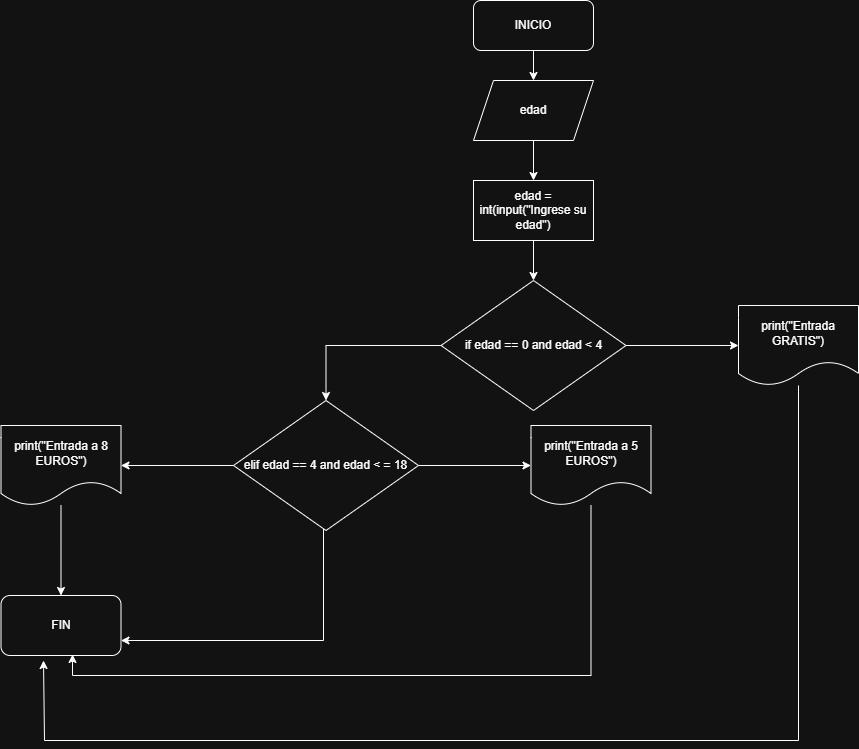

The diagram above was exported from draw.io. Its source (the exported page's mxGraphModel, read from the mxfile embedded in the PNG):
<mxGraphModel dx="1699" dy="473" grid="1" gridSize="10" guides="1" tooltips="1" connect="1" arrows="1" fold="1" page="1" pageScale="1" pageWidth="827" pageHeight="1169" math="0" shadow="0">
  <root>
    <mxCell id="0" />
    <mxCell id="1" parent="0" />
    <mxCell id="8BnCnD7-vFSUoIaSACkW-3" style="edgeStyle=orthogonalEdgeStyle;rounded=0;orthogonalLoop=1;jettySize=auto;html=1;" edge="1" parent="1" source="8BnCnD7-vFSUoIaSACkW-1" target="8BnCnD7-vFSUoIaSACkW-2">
      <mxGeometry relative="1" as="geometry" />
    </mxCell>
    <mxCell id="8BnCnD7-vFSUoIaSACkW-1" value="INICIO" style="rounded=1;whiteSpace=wrap;html=1;" vertex="1" parent="1">
      <mxGeometry x="350" y="220" width="120" height="50" as="geometry" />
    </mxCell>
    <mxCell id="8BnCnD7-vFSUoIaSACkW-5" value="" style="edgeStyle=orthogonalEdgeStyle;rounded=0;orthogonalLoop=1;jettySize=auto;html=1;" edge="1" parent="1" source="8BnCnD7-vFSUoIaSACkW-2" target="8BnCnD7-vFSUoIaSACkW-4">
      <mxGeometry relative="1" as="geometry" />
    </mxCell>
    <mxCell id="8BnCnD7-vFSUoIaSACkW-2" value="edad" style="shape=parallelogram;perimeter=parallelogramPerimeter;whiteSpace=wrap;html=1;fixedSize=1;" vertex="1" parent="1">
      <mxGeometry x="350" y="300" width="120" height="60" as="geometry" />
    </mxCell>
    <mxCell id="8BnCnD7-vFSUoIaSACkW-8" value="" style="edgeStyle=orthogonalEdgeStyle;rounded=0;orthogonalLoop=1;jettySize=auto;html=1;" edge="1" parent="1" source="8BnCnD7-vFSUoIaSACkW-4" target="8BnCnD7-vFSUoIaSACkW-7">
      <mxGeometry relative="1" as="geometry" />
    </mxCell>
    <mxCell id="8BnCnD7-vFSUoIaSACkW-4" value="edad = int(input(&quot;Ingrese su edad&quot;)" style="whiteSpace=wrap;html=1;" vertex="1" parent="1">
      <mxGeometry x="350" y="400" width="120" height="60" as="geometry" />
    </mxCell>
    <mxCell id="8BnCnD7-vFSUoIaSACkW-10" value="" style="edgeStyle=orthogonalEdgeStyle;rounded=0;orthogonalLoop=1;jettySize=auto;html=1;" edge="1" parent="1" source="8BnCnD7-vFSUoIaSACkW-7" target="8BnCnD7-vFSUoIaSACkW-9">
      <mxGeometry relative="1" as="geometry" />
    </mxCell>
    <mxCell id="8BnCnD7-vFSUoIaSACkW-12" value="" style="edgeStyle=orthogonalEdgeStyle;rounded=0;orthogonalLoop=1;jettySize=auto;html=1;entryX=0.5;entryY=0;entryDx=0;entryDy=0;" edge="1" parent="1" source="8BnCnD7-vFSUoIaSACkW-7" target="8BnCnD7-vFSUoIaSACkW-13">
      <mxGeometry relative="1" as="geometry">
        <mxPoint x="185" y="565" as="targetPoint" />
      </mxGeometry>
    </mxCell>
    <mxCell id="8BnCnD7-vFSUoIaSACkW-7" value="if edad == 0 and edad &amp;lt; 4" style="rhombus;whiteSpace=wrap;html=1;" vertex="1" parent="1">
      <mxGeometry x="317.5" y="500" width="185" height="130" as="geometry" />
    </mxCell>
    <mxCell id="8BnCnD7-vFSUoIaSACkW-22" style="edgeStyle=orthogonalEdgeStyle;rounded=0;orthogonalLoop=1;jettySize=auto;html=1;" edge="1" parent="1" source="8BnCnD7-vFSUoIaSACkW-9">
      <mxGeometry relative="1" as="geometry">
        <mxPoint x="-80" y="880" as="targetPoint" />
        <Array as="points">
          <mxPoint x="675" y="960" />
          <mxPoint x="-79" y="960" />
        </Array>
      </mxGeometry>
    </mxCell>
    <mxCell id="8BnCnD7-vFSUoIaSACkW-9" value="print(&quot;Entrada GRATIS&quot;)" style="shape=document;whiteSpace=wrap;html=1;boundedLbl=1;" vertex="1" parent="1">
      <mxGeometry x="615" y="525" width="120" height="80" as="geometry" />
    </mxCell>
    <mxCell id="8BnCnD7-vFSUoIaSACkW-15" value="" style="edgeStyle=orthogonalEdgeStyle;rounded=0;orthogonalLoop=1;jettySize=auto;html=1;" edge="1" parent="1" source="8BnCnD7-vFSUoIaSACkW-13" target="8BnCnD7-vFSUoIaSACkW-14">
      <mxGeometry relative="1" as="geometry" />
    </mxCell>
    <mxCell id="8BnCnD7-vFSUoIaSACkW-17" value="" style="edgeStyle=orthogonalEdgeStyle;rounded=0;orthogonalLoop=1;jettySize=auto;html=1;" edge="1" parent="1" source="8BnCnD7-vFSUoIaSACkW-13" target="8BnCnD7-vFSUoIaSACkW-16">
      <mxGeometry relative="1" as="geometry" />
    </mxCell>
    <mxCell id="8BnCnD7-vFSUoIaSACkW-20" style="edgeStyle=orthogonalEdgeStyle;rounded=0;orthogonalLoop=1;jettySize=auto;html=1;entryX=1;entryY=0.75;entryDx=0;entryDy=0;" edge="1" parent="1" source="8BnCnD7-vFSUoIaSACkW-13" target="8BnCnD7-vFSUoIaSACkW-18">
      <mxGeometry relative="1" as="geometry">
        <Array as="points">
          <mxPoint x="200" y="860" />
        </Array>
      </mxGeometry>
    </mxCell>
    <mxCell id="8BnCnD7-vFSUoIaSACkW-13" value="elif edad == 4 and edad &amp;lt; = 18" style="rhombus;whiteSpace=wrap;html=1;" vertex="1" parent="1">
      <mxGeometry x="110" y="620" width="185" height="130" as="geometry" />
    </mxCell>
    <mxCell id="8BnCnD7-vFSUoIaSACkW-21" style="edgeStyle=orthogonalEdgeStyle;rounded=0;orthogonalLoop=1;jettySize=auto;html=1;entryX=0.596;entryY=0.983;entryDx=0;entryDy=0;entryPerimeter=0;" edge="1" parent="1" source="8BnCnD7-vFSUoIaSACkW-14" target="8BnCnD7-vFSUoIaSACkW-18">
      <mxGeometry relative="1" as="geometry">
        <mxPoint x="467.5" y="920" as="targetPoint" />
        <Array as="points">
          <mxPoint x="468" y="895" />
          <mxPoint x="-51" y="895" />
        </Array>
      </mxGeometry>
    </mxCell>
    <mxCell id="8BnCnD7-vFSUoIaSACkW-14" value="print(&quot;Entrada a 5 EUROS&quot;)" style="shape=document;whiteSpace=wrap;html=1;boundedLbl=1;" vertex="1" parent="1">
      <mxGeometry x="407.5" y="645" width="120" height="80" as="geometry" />
    </mxCell>
    <mxCell id="8BnCnD7-vFSUoIaSACkW-19" value="" style="edgeStyle=orthogonalEdgeStyle;rounded=0;orthogonalLoop=1;jettySize=auto;html=1;" edge="1" parent="1" source="8BnCnD7-vFSUoIaSACkW-16" target="8BnCnD7-vFSUoIaSACkW-18">
      <mxGeometry relative="1" as="geometry" />
    </mxCell>
    <mxCell id="8BnCnD7-vFSUoIaSACkW-16" value="print(&quot;Entrada a 8 EUROS&quot;)" style="shape=document;whiteSpace=wrap;html=1;boundedLbl=1;" vertex="1" parent="1">
      <mxGeometry x="-122.5" y="645" width="120" height="80" as="geometry" />
    </mxCell>
    <mxCell id="8BnCnD7-vFSUoIaSACkW-18" value="FIN" style="rounded=1;whiteSpace=wrap;html=1;" vertex="1" parent="1">
      <mxGeometry x="-122.5" y="815" width="120" height="60" as="geometry" />
    </mxCell>
  </root>
</mxGraphModel>